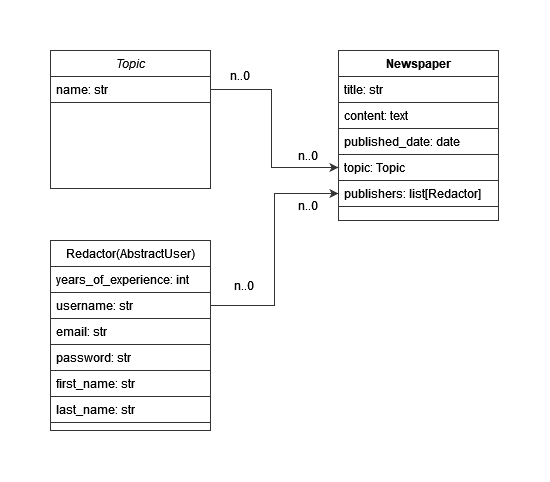

The diagram above was exported from draw.io. Its source (the exported page's mxGraphModel, read from the mxfile embedded in the PNG):
<mxGraphModel dx="902" dy="461" grid="1" gridSize="10" guides="1" tooltips="1" connect="1" arrows="1" fold="1" page="1" pageScale="1" pageWidth="827" pageHeight="1169" math="0" shadow="0">
  <root>
    <mxCell id="WIyWlLk6GJQsqaUBKTNV-0" />
    <mxCell id="WIyWlLk6GJQsqaUBKTNV-1" parent="WIyWlLk6GJQsqaUBKTNV-0" />
    <mxCell id="zkfFHV4jXpPFQw0GAbJ--0" value="Topic" style="swimlane;fontStyle=2;align=center;verticalAlign=top;childLayout=stackLayout;horizontal=1;startSize=26;horizontalStack=0;resizeParent=1;resizeLast=0;collapsible=1;marginBottom=0;rounded=0;shadow=0;strokeWidth=1;strokeColor=#333333;" parent="WIyWlLk6GJQsqaUBKTNV-1" vertex="1">
      <mxGeometry x="220" y="120" width="160" height="138" as="geometry">
        <mxRectangle x="230" y="140" width="160" height="26" as="alternateBounds" />
      </mxGeometry>
    </mxCell>
    <mxCell id="zkfFHV4jXpPFQw0GAbJ--1" value="name: str" style="text;align=left;verticalAlign=top;spacingLeft=4;spacingRight=4;overflow=hidden;rotatable=0;points=[[0,0.5],[1,0.5]];portConstraint=eastwest;strokeColor=#333333;" parent="zkfFHV4jXpPFQw0GAbJ--0" vertex="1">
      <mxGeometry y="26" width="160" height="26" as="geometry" />
    </mxCell>
    <mxCell id="zkfFHV4jXpPFQw0GAbJ--6" value="Redactor(AbstractUser)" style="swimlane;fontStyle=0;align=center;verticalAlign=top;childLayout=stackLayout;horizontal=1;startSize=26;horizontalStack=0;resizeParent=1;resizeLast=0;collapsible=1;marginBottom=0;rounded=0;shadow=0;strokeWidth=1;strokeColor=#333333;" parent="WIyWlLk6GJQsqaUBKTNV-1" vertex="1">
      <mxGeometry x="220" y="310" width="160" height="190" as="geometry">
        <mxRectangle x="130" y="380" width="160" height="26" as="alternateBounds" />
      </mxGeometry>
    </mxCell>
    <mxCell id="zkfFHV4jXpPFQw0GAbJ--7" value="years_of_experience: int" style="text;align=left;verticalAlign=top;spacingLeft=4;spacingRight=4;overflow=hidden;rotatable=0;points=[[0,0.5],[1,0.5]];portConstraint=eastwest;strokeColor=#333333;" parent="zkfFHV4jXpPFQw0GAbJ--6" vertex="1">
      <mxGeometry y="26" width="160" height="26" as="geometry" />
    </mxCell>
    <mxCell id="zkfFHV4jXpPFQw0GAbJ--8" value="username: str" style="text;align=left;verticalAlign=top;spacingLeft=4;spacingRight=4;overflow=hidden;rotatable=0;points=[[0,0.5],[1,0.5]];portConstraint=eastwest;rounded=0;shadow=0;html=0;strokeColor=#333333;" parent="zkfFHV4jXpPFQw0GAbJ--6" vertex="1">
      <mxGeometry y="52" width="160" height="26" as="geometry" />
    </mxCell>
    <mxCell id="zkfFHV4jXpPFQw0GAbJ--11" value="email: str" style="text;align=left;verticalAlign=top;spacingLeft=4;spacingRight=4;overflow=hidden;rotatable=0;points=[[0,0.5],[1,0.5]];portConstraint=eastwest;strokeColor=#333333;" parent="zkfFHV4jXpPFQw0GAbJ--6" vertex="1">
      <mxGeometry y="78" width="160" height="26" as="geometry" />
    </mxCell>
    <mxCell id="kXybo6IfqrDPTmXjGw_w-3" value="password: str" style="text;align=left;verticalAlign=top;spacingLeft=4;spacingRight=4;overflow=hidden;rotatable=0;points=[[0,0.5],[1,0.5]];portConstraint=eastwest;rounded=0;shadow=0;html=0;strokeColor=#333333;" parent="zkfFHV4jXpPFQw0GAbJ--6" vertex="1">
      <mxGeometry y="104" width="160" height="26" as="geometry" />
    </mxCell>
    <mxCell id="kXybo6IfqrDPTmXjGw_w-5" value="first_name: str&#10;" style="text;align=left;verticalAlign=top;spacingLeft=4;spacingRight=4;overflow=hidden;rotatable=0;points=[[0,0.5],[1,0.5]];portConstraint=eastwest;rounded=0;shadow=0;html=0;strokeColor=#333333;" parent="zkfFHV4jXpPFQw0GAbJ--6" vertex="1">
      <mxGeometry y="130" width="160" height="26" as="geometry" />
    </mxCell>
    <mxCell id="kXybo6IfqrDPTmXjGw_w-7" value="last_name: str" style="text;align=left;verticalAlign=top;spacingLeft=4;spacingRight=4;overflow=hidden;rotatable=0;points=[[0,0.5],[1,0.5]];portConstraint=eastwest;rounded=0;shadow=0;html=0;strokeColor=#333333;" parent="zkfFHV4jXpPFQw0GAbJ--6" vertex="1">
      <mxGeometry y="156" width="160" height="26" as="geometry" />
    </mxCell>
    <mxCell id="zkfFHV4jXpPFQw0GAbJ--17" value="Newspaper" style="swimlane;fontStyle=1;align=center;verticalAlign=top;childLayout=stackLayout;horizontal=1;startSize=26;horizontalStack=0;resizeParent=1;resizeLast=0;collapsible=1;marginBottom=0;rounded=0;shadow=0;strokeWidth=1;strokeColor=#333333;" parent="WIyWlLk6GJQsqaUBKTNV-1" vertex="1">
      <mxGeometry x="508" y="120" width="160" height="170" as="geometry">
        <mxRectangle x="550" y="140" width="160" height="26" as="alternateBounds" />
      </mxGeometry>
    </mxCell>
    <mxCell id="zkfFHV4jXpPFQw0GAbJ--18" value="title: str" style="text;align=left;verticalAlign=top;spacingLeft=4;spacingRight=4;overflow=hidden;rotatable=0;points=[[0,0.5],[1,0.5]];portConstraint=eastwest;strokeColor=#333333;" parent="zkfFHV4jXpPFQw0GAbJ--17" vertex="1">
      <mxGeometry y="26" width="160" height="26" as="geometry" />
    </mxCell>
    <mxCell id="zkfFHV4jXpPFQw0GAbJ--19" value="content: text" style="text;align=left;verticalAlign=top;spacingLeft=4;spacingRight=4;overflow=hidden;rotatable=0;points=[[0,0.5],[1,0.5]];portConstraint=eastwest;rounded=0;shadow=0;html=0;strokeColor=#333333;" parent="zkfFHV4jXpPFQw0GAbJ--17" vertex="1">
      <mxGeometry y="52" width="160" height="26" as="geometry" />
    </mxCell>
    <mxCell id="zkfFHV4jXpPFQw0GAbJ--20" value="published_date: date" style="text;align=left;verticalAlign=top;spacingLeft=4;spacingRight=4;overflow=hidden;rotatable=0;points=[[0,0.5],[1,0.5]];portConstraint=eastwest;rounded=0;shadow=0;html=0;strokeColor=#333333;" parent="zkfFHV4jXpPFQw0GAbJ--17" vertex="1">
      <mxGeometry y="78" width="160" height="26" as="geometry" />
    </mxCell>
    <mxCell id="zkfFHV4jXpPFQw0GAbJ--21" value="topic: Topic" style="text;align=left;verticalAlign=top;spacingLeft=4;spacingRight=4;overflow=hidden;rotatable=0;points=[[0,0.5],[1,0.5]];portConstraint=eastwest;rounded=0;shadow=0;html=0;strokeColor=#333333;" parent="zkfFHV4jXpPFQw0GAbJ--17" vertex="1">
      <mxGeometry y="104" width="160" height="26" as="geometry" />
    </mxCell>
    <mxCell id="kXybo6IfqrDPTmXjGw_w-1" value="publishers: list[Redactor]" style="text;align=left;verticalAlign=top;spacingLeft=4;spacingRight=4;overflow=hidden;rotatable=0;points=[[0,0.5],[1,0.5]];portConstraint=eastwest;rounded=0;shadow=0;html=0;strokeColor=#333333;" parent="zkfFHV4jXpPFQw0GAbJ--17" vertex="1">
      <mxGeometry y="130" width="160" height="26" as="geometry" />
    </mxCell>
    <mxCell id="kXybo6IfqrDPTmXjGw_w-2" style="edgeStyle=orthogonalEdgeStyle;rounded=0;orthogonalLoop=1;jettySize=auto;html=1;exitX=1;exitY=0.5;exitDx=0;exitDy=0;entryX=0;entryY=0.5;entryDx=0;entryDy=0;strokeColor=#333333;" parent="WIyWlLk6GJQsqaUBKTNV-1" source="zkfFHV4jXpPFQw0GAbJ--1" target="zkfFHV4jXpPFQw0GAbJ--21" edge="1">
      <mxGeometry relative="1" as="geometry">
        <mxPoint x="500" y="240" as="targetPoint" />
        <Array as="points">
          <mxPoint x="441" y="159" />
          <mxPoint x="441" y="237" />
        </Array>
      </mxGeometry>
    </mxCell>
    <mxCell id="YwWiuuWjD02uyFfjmkmo-0" value="n..0" style="text;strokeColor=none;align=center;fillColor=none;html=1;verticalAlign=middle;whiteSpace=wrap;rounded=0;" parent="WIyWlLk6GJQsqaUBKTNV-1" vertex="1">
      <mxGeometry x="380" y="130" width="60" height="30" as="geometry" />
    </mxCell>
    <mxCell id="YwWiuuWjD02uyFfjmkmo-1" value="n..0" style="text;strokeColor=none;align=center;fillColor=none;html=1;verticalAlign=middle;whiteSpace=wrap;rounded=0;" parent="WIyWlLk6GJQsqaUBKTNV-1" vertex="1">
      <mxGeometry x="448" y="210" width="60" height="30" as="geometry" />
    </mxCell>
    <mxCell id="YwWiuuWjD02uyFfjmkmo-3" value="n..0" style="text;strokeColor=none;align=center;fillColor=none;html=1;verticalAlign=middle;whiteSpace=wrap;rounded=0;" parent="WIyWlLk6GJQsqaUBKTNV-1" vertex="1">
      <mxGeometry x="384" y="340" width="60" height="30" as="geometry" />
    </mxCell>
    <mxCell id="YwWiuuWjD02uyFfjmkmo-4" value="" style="edgeStyle=orthogonalEdgeStyle;rounded=0;orthogonalLoop=1;jettySize=auto;html=1;exitX=1;exitY=0.5;exitDx=0;exitDy=0;strokeColor=#333333;entryX=0;entryY=0.5;entryDx=0;entryDy=0;" parent="WIyWlLk6GJQsqaUBKTNV-1" source="zkfFHV4jXpPFQw0GAbJ--8" target="kXybo6IfqrDPTmXjGw_w-1" edge="1">
      <mxGeometry relative="1" as="geometry">
        <mxPoint x="380" y="375" as="sourcePoint" />
        <mxPoint x="460" y="260" as="targetPoint" />
      </mxGeometry>
    </mxCell>
    <mxCell id="YwWiuuWjD02uyFfjmkmo-5" value="n..0" style="text;strokeColor=none;align=center;fillColor=none;html=1;verticalAlign=middle;whiteSpace=wrap;rounded=0;" parent="WIyWlLk6GJQsqaUBKTNV-1" vertex="1">
      <mxGeometry x="448" y="260" width="60" height="30" as="geometry" />
    </mxCell>
  </root>
</mxGraphModel>